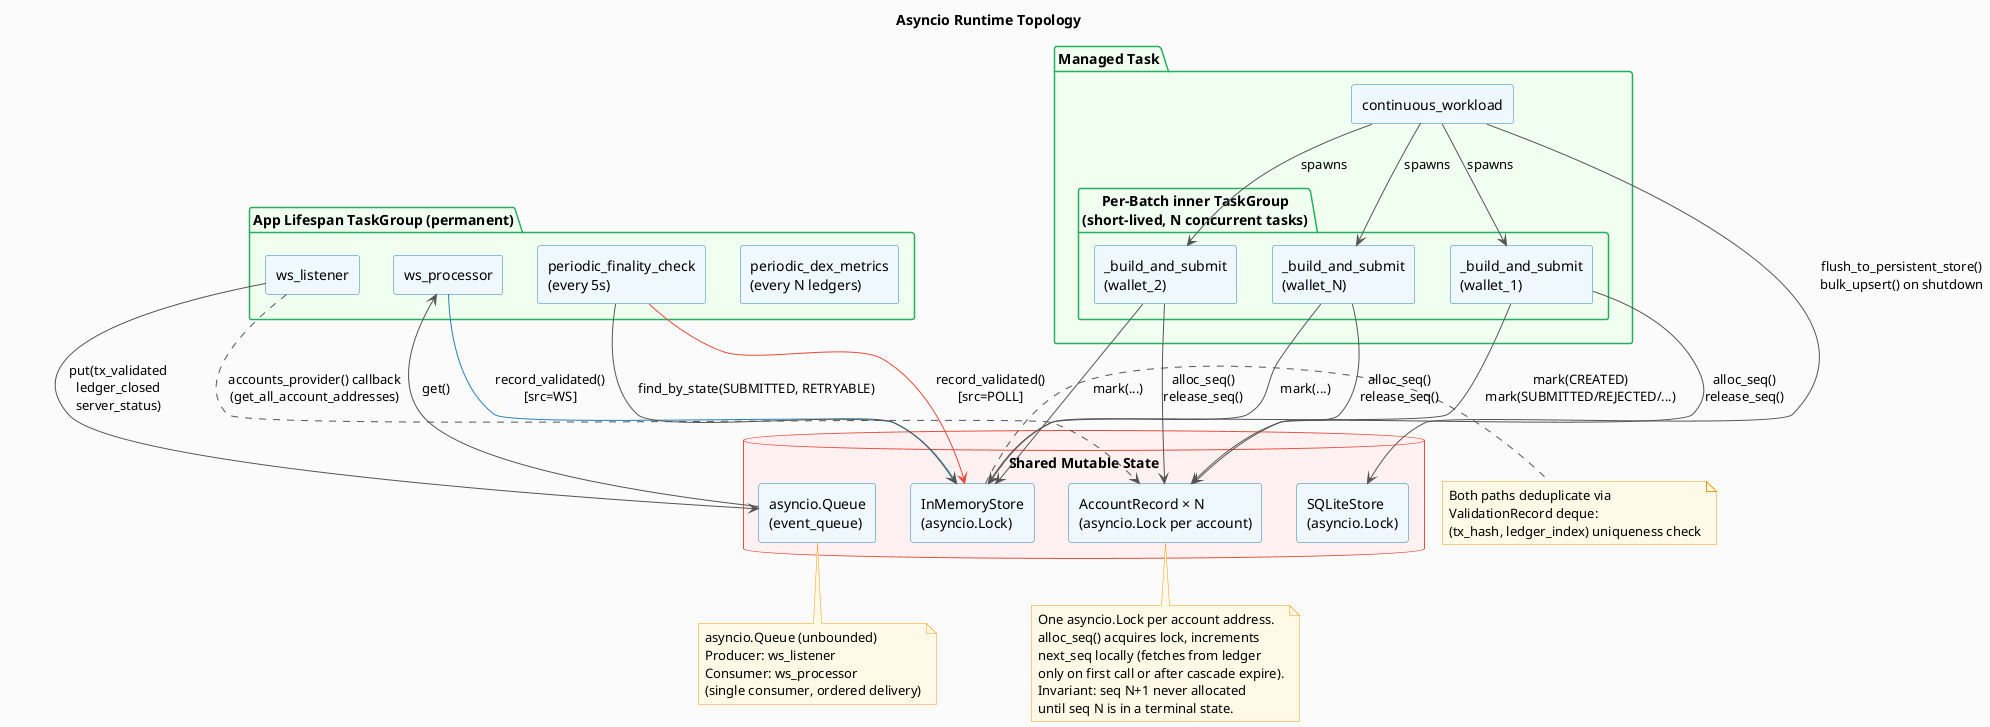

The diagram above was rendered by PlantUML. Its source (embedded in the PNG):
@startuml async_runtime
title Asyncio Runtime Topology

skinparam componentStyle rectangle
skinparam ArrowColor #555555
skinparam BackgroundColor #FAFAFA
skinparam ComponentBackgroundColor #EEF6FF
skinparam ComponentBorderColor #2980B9
skinparam PackageBackgroundColor #F0FFF0
skinparam PackageBorderColor #27AE60
skinparam NoteBackgroundColor #FFF9E6
skinparam NoteBorderColor #F39C12
skinparam DatabaseBackgroundColor #FFF0F0
skinparam DatabaseBorderColor #E74C3C

' ─────────────────────────────────────────────
' App Lifespan TaskGroup (permanent tasks)
' ─────────────────────────────────────────────
package "App Lifespan TaskGroup (permanent)" {
    component [ws_listener] as wslist
    component [ws_processor] as wsproc
    component [periodic_finality_check\n(every 5s)] as pfc
    component [periodic_dex_metrics\n(every N ledgers)] as pdex
}

' ─────────────────────────────────────────────
' continuous_workload task (managed separately)
' ─────────────────────────────────────────────
package "Managed Task" {
    component [continuous_workload] as cw

    package "Per-Batch inner TaskGroup\n(short-lived, N concurrent tasks)" {
        component [_build_and_submit\n(wallet_1)] as t1
        component [_build_and_submit\n(wallet_2)] as t2
        component [_build_and_submit\n(wallet_N)] as tN
    }
}

cw --> t1 : spawns
cw --> t2 : spawns
cw --> tN : spawns

' ─────────────────────────────────────────────
' Shared mutable state
' ─────────────────────────────────────────────
database "Shared Mutable State" {
    component [InMemoryStore\n(asyncio.Lock)] as memstore
    component [AccountRecord × N\n(asyncio.Lock per account)] as accrec
    component [SQLiteStore\n(asyncio.Lock)] as sqlstore
    component [asyncio.Queue\n(event_queue)] as queue
}

' Event flow: ws_listener → queue → ws_processor
wslist --> queue : put(tx_validated\nledger_closed\nserver_status)
queue --> wsproc : get()

' Both validation paths call record_validated()
wsproc -[#2980B9]-> memstore : record_validated()\n[src=WS]
pfc -[#E74C3C]-> memstore : record_validated()\n[src=POLL]

note right of memstore
  Both paths deduplicate via
  ValidationRecord deque:
  (tx_hash, ledger_index) uniqueness check
end note

' Submission tasks access shared state
t1 --> accrec : alloc_seq()\nrelease_seq()
t2 --> accrec : alloc_seq()\nrelease_seq()
tN --> accrec : alloc_seq()\nrelease_seq()

t1 --> memstore : mark(CREATED)\nmark(SUBMITTED/REJECTED/...)
t2 --> memstore : mark(...)
tN --> memstore : mark(...)

' Flush path
cw --> sqlstore : flush_to_persistent_store()\nbulk_upsert() on shutdown

' pfc also reads pending state
pfc --> memstore : find_by_state(SUBMITTED, RETRYABLE)

' WS listener needs accounts for subscription
wslist ..> accrec : accounts_provider() callback\n(get_all_account_addresses)

note bottom of queue
  asyncio.Queue (unbounded)
  Producer: ws_listener
  Consumer: ws_processor
  (single consumer, ordered delivery)
end note

note bottom of accrec
  One asyncio.Lock per account address.
  alloc_seq() acquires lock, increments
  next_seq locally (fetches from ledger
  only on first call or after cascade expire).
  Invariant: seq N+1 never allocated
  until seq N is in a terminal state.
end note

@enduml